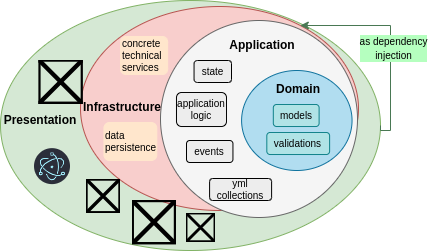

The diagram above was exported from draw.io. Its source (the exported page's mxGraphModel, read from the mxfile embedded in the PNG):
<mxGraphModel dx="994" dy="383" grid="1" gridSize="10" guides="1" tooltips="1" connect="1" arrows="1" fold="1" page="1" pageScale="1" pageWidth="850" pageHeight="1100" math="0" shadow="0">
  <root>
    <mxCell id="0" />
    <mxCell id="1" parent="0" />
    <mxCell id="vdgxsch12DbpsXHy5vLE-20" value="" style="ellipse;whiteSpace=wrap;html=1;fillColor=#D5E8D4;strokeColor=#82B366;" parent="1" vertex="1">
      <mxGeometry x="10" y="410" width="380" height="250" as="geometry" />
    </mxCell>
    <mxCell id="vdgxsch12DbpsXHy5vLE-16" value="" style="ellipse;whiteSpace=wrap;html=1;fillColor=#F8CECC;strokeColor=#B85450;" parent="1" vertex="1">
      <mxGeometry x="90" y="416" width="278" height="204" as="geometry" />
    </mxCell>
    <mxCell id="vdgxsch12DbpsXHy5vLE-18" value="concrete&lt;br&gt;technical&lt;br style=&quot;font-size: 10px;&quot;&gt;services" style="rounded=1;whiteSpace=wrap;html=1;fillColor=#FFE6CC;strokeColor=#FFE6CC;fontColor=#000000;fontSize=10;align=left;" parent="1" vertex="1">
      <mxGeometry x="130" y="446" width="47.12" height="38" as="geometry" />
    </mxCell>
    <mxCell id="vdgxsch12DbpsXHy5vLE-5" value="" style="ellipse;whiteSpace=wrap;html=1;aspect=fixed;fillColor=#F5F5F5;fontColor=#000000;strokeColor=#666666;" parent="1" vertex="1">
      <mxGeometry x="170" y="430" width="197" height="197" as="geometry" />
    </mxCell>
    <mxCell id="BP8F9lA_DVnC5fZXNmfI-15" value="state" style="rounded=1;whiteSpace=wrap;html=1;fillColor=#EDEDED;fontColor=#000000;fontSize=10;" parent="1" vertex="1">
      <mxGeometry x="203.55" y="470" width="37.45" height="22" as="geometry" />
    </mxCell>
    <mxCell id="BP8F9lA_DVnC5fZXNmfI-16" value="events" style="rounded=1;whiteSpace=wrap;html=1;fillColor=#EDEDED;fontColor=#000000;fontSize=10;" parent="1" vertex="1">
      <mxGeometry x="196" y="550" width="46.45" height="22" as="geometry" />
    </mxCell>
    <mxCell id="BP8F9lA_DVnC5fZXNmfI-17" value="application logic" style="rounded=1;whiteSpace=wrap;html=1;fillColor=#EDEDED;fontColor=#000000;fontSize=10;" parent="1" vertex="1">
      <mxGeometry x="186" y="502" width="50" height="34" as="geometry" />
    </mxCell>
    <mxCell id="BP8F9lA_DVnC5fZXNmfI-21" value="yml collections" style="rounded=1;whiteSpace=wrap;html=1;fillColor=#EDEDED;fontColor=#000000;fontSize=10;" parent="1" vertex="1">
      <mxGeometry x="219.09000000000003" y="588" width="62.01" height="22" as="geometry" />
    </mxCell>
    <mxCell id="BP8F9lA_DVnC5fZXNmfI-23" value="" style="shape=image;html=1;verticalAlign=top;verticalLabelPosition=bottom;labelBackgroundColor=#ffffff;imageAspect=0;aspect=fixed;image=https://cdn4.iconfinder.com/data/icons/logos-and-brands/512/367_Vuejs_logo-128.png" parent="1" vertex="1">
      <mxGeometry x="48.379999999999995" y="469.5" width="44.5" height="44.5" as="geometry" />
    </mxCell>
    <mxCell id="BP8F9lA_DVnC5fZXNmfI-25" value="" style="shape=image;html=1;verticalAlign=top;verticalLabelPosition=bottom;labelBackgroundColor=#ffffff;imageAspect=0;aspect=fixed;image=https://cdn3.iconfinder.com/data/icons/logos-and-brands-adobe/512/288_Sass-128.png" parent="1" vertex="1">
      <mxGeometry x="141.75" y="610" width="44.25" height="44.25" as="geometry" />
    </mxCell>
    <mxCell id="BP8F9lA_DVnC5fZXNmfI-26" value="" style="shape=image;html=1;verticalAlign=top;verticalLabelPosition=bottom;labelBackgroundColor=#ffffff;imageAspect=0;aspect=fixed;image=https://cdn1.iconfinder.com/data/icons/bnw/128x128/apps/fonts.png" parent="1" vertex="1">
      <mxGeometry x="196" y="623" width="29" height="29" as="geometry" />
    </mxCell>
    <mxCell id="BP8F9lA_DVnC5fZXNmfI-27" value="" style="shape=image;html=1;verticalAlign=top;verticalLabelPosition=bottom;labelBackgroundColor=#ffffff;imageAspect=0;aspect=fixed;image=https://cdn0.iconfinder.com/data/icons/forgen-seo-1/64/pictures-optimization-128.png" parent="1" vertex="1">
      <mxGeometry x="96" y="589" width="34" height="34" as="geometry" />
    </mxCell>
    <mxCell id="VuGeb7XiQD9PMk63ni0W-2" value="" style="shape=image;verticalLabelPosition=bottom;labelBackgroundColor=#ffffff;verticalAlign=top;aspect=fixed;imageAspect=0;image=data:image/svg+xml,(base64 omitted: 3284 chars);" parent="1" vertex="1">
      <mxGeometry x="44.000000000000014" y="558.13" width="36" height="36" as="geometry" />
    </mxCell>
    <mxCell id="vdgxsch12DbpsXHy5vLE-2" value="" style="ellipse;whiteSpace=wrap;html=1;fillColor=#B1DDF0;strokeColor=#10739E;fontStyle=1" parent="1" vertex="1">
      <mxGeometry x="251.10000000000002" y="480" width="110.45" height="100" as="geometry" />
    </mxCell>
    <mxCell id="vdgxsch12DbpsXHy5vLE-3" value="models" style="rounded=1;whiteSpace=wrap;html=1;fillColor=#b0e3e6;strokeColor=#0e8088;fontColor=#000000;fontSize=10;strokeWidth=1;" parent="1" vertex="1">
      <mxGeometry x="282.82" y="514" width="45.78" height="22" as="geometry" />
    </mxCell>
    <mxCell id="vdgxsch12DbpsXHy5vLE-4" value="validations" style="rounded=1;whiteSpace=wrap;html=1;fillColor=#b0e3e6;strokeColor=#0e8088;fontColor=#000000;fontSize=10;" parent="1" vertex="1">
      <mxGeometry x="276.32" y="542" width="62.78" height="22" as="geometry" />
    </mxCell>
    <mxCell id="vdgxsch12DbpsXHy5vLE-11" value="&lt;b&gt;&lt;font color=&quot;#000000&quot;&gt;Domain&lt;/font&gt;&lt;/b&gt;" style="text;html=1;strokeColor=none;fillColor=none;align=center;verticalAlign=middle;whiteSpace=wrap;rounded=0;" parent="1" vertex="1">
      <mxGeometry x="277.71000000000004" y="484" width="60" height="30" as="geometry" />
    </mxCell>
    <mxCell id="vdgxsch12DbpsXHy5vLE-13" value="&lt;b&gt;&lt;font color=&quot;#000000&quot;&gt;Application&lt;/font&gt;&lt;/b&gt;" style="text;html=1;strokeColor=none;fillColor=none;align=center;verticalAlign=middle;whiteSpace=wrap;rounded=0;" parent="1" vertex="1">
      <mxGeometry x="242.45000000000002" y="440" width="60" height="30" as="geometry" />
    </mxCell>
    <mxCell id="vdgxsch12DbpsXHy5vLE-17" value="&lt;b&gt;&lt;font color=&quot;#000000&quot;&gt;Infrastructure&lt;/font&gt;&lt;/b&gt;" style="text;html=1;strokeColor=none;fillColor=none;align=center;verticalAlign=middle;whiteSpace=wrap;rounded=0;" parent="1" vertex="1">
      <mxGeometry x="102" y="502" width="60" height="30" as="geometry" />
    </mxCell>
    <mxCell id="vdgxsch12DbpsXHy5vLE-27" value="&lt;font style=&quot;font-size: 10px;&quot;&gt;as dependency&lt;br&gt;injection&lt;br&gt;&lt;/font&gt;" style="edgeStyle=orthogonalEdgeStyle;rounded=0;orthogonalLoop=1;jettySize=auto;html=1;strokeColor=#497853;fontStyle=0;labelBackgroundColor=#B5FFBF;fontColor=#000000;labelBorderColor=none;exitX=1;exitY=0.5;exitDx=0;exitDy=0;" parent="1" source="vdgxsch12DbpsXHy5vLE-20" target="vdgxsch12DbpsXHy5vLE-16" edge="1">
      <mxGeometry x="-0.0799" y="-3" relative="1" as="geometry">
        <Array as="points">
          <mxPoint x="390" y="540" />
          <mxPoint x="400" y="540" />
          <mxPoint x="400" y="435" />
        </Array>
        <mxPoint as="offset" />
      </mxGeometry>
    </mxCell>
    <mxCell id="vdgxsch12DbpsXHy5vLE-22" value="&lt;b&gt;&lt;font color=&quot;#000000&quot;&gt;Presentation&lt;/font&gt;&lt;/b&gt;" style="text;html=1;strokeColor=none;fillColor=none;align=center;verticalAlign=middle;whiteSpace=wrap;rounded=0;" parent="1" vertex="1">
      <mxGeometry x="20" y="515" width="60" height="30" as="geometry" />
    </mxCell>
    <mxCell id="pP2rmvZhSBTn7fWfwHvt-2" value="data persistence" style="rounded=1;whiteSpace=wrap;html=1;fillColor=#FFE6CC;strokeColor=#FFE6CC;fontColor=#000000;fontSize=10;align=left;" parent="1" vertex="1">
      <mxGeometry x="113.43" y="532" width="52.88" height="38" as="geometry" />
    </mxCell>
  </root>
</mxGraphModel>